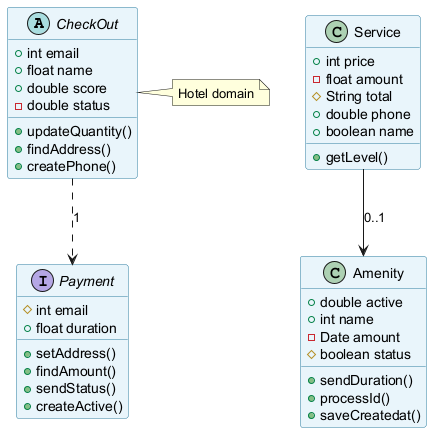

The diagram above was rendered by PlantUML. Its source (embedded in the PNG):
@startuml
skinparam backgroundColor #FFFFFF
skinparam classBackgroundColor #E8F4FA
skinparam classBorderColor #2C7DA0
abstract class CheckOut {
  +int email
  +float name
  +double score
  -double status
  +updateQuantity()
  +findAddress()
  +createPhone()
}
class Amenity {
  +double active
  +int name
  -Date amount
  #boolean status
  +sendDuration()
  +processId()
  +saveCreatedat()
}
interface Payment {
  #int email
  +float duration
  +setAddress()
  +findAmount()
  +sendStatus()
  +createActive()
}
class Service {
  +int price
  -float amount
  #String total
  +double phone
  +boolean name
  +getLevel()
}
Service --> Amenity : "0..1"
CheckOut ..> Payment : "1"
note right of CheckOut : Hotel domain
@enduml